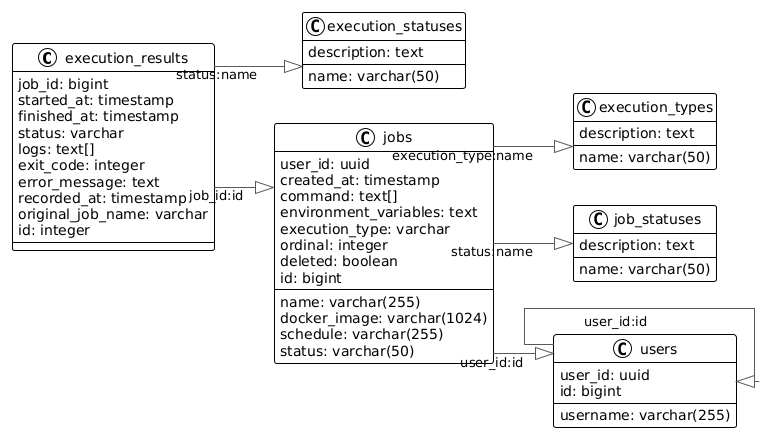

The diagram above was rendered by PlantUML. Its source (embedded in the PNG):
@startuml
!theme plain
left to right direction
skinparam linetype ortho

class execution_results {
   job_id: bigint
   started_at: timestamp
   finished_at: timestamp
   status: varchar
   logs: text[]
   exit_code: integer
   error_message: text
   recorded_at: timestamp
   original_job_name: varchar
   id: integer
}
class execution_statuses {
   description: text
   name: varchar(50)
}
class execution_types {
   description: text
   name: varchar(50)
}
class job_statuses {
   description: text
   name: varchar(50)
}
class jobs {
   user_id: uuid
   name: varchar(255)
   created_at: timestamp
   docker_image: varchar(1024)
   command: text[]
   environment_variables: text
   execution_type: varchar
   schedule: varchar(255)
   status: varchar(50)
   ordinal: integer
   deleted: boolean
   id: bigint
}
class users {
   user_id: uuid
   username: varchar(255)
   id: bigint
}

execution_results   -[#595959,plain]-^  execution_statuses : "status:name"
execution_results   -[#595959,plain]-^  jobs               : "job_id:id"
jobs                -[#595959,plain]-^  execution_types    : "execution_type:name"
jobs                -[#595959,plain]-^  job_statuses       : "status:name"
jobs                -[#595959,plain]-^  users              : "user_id:id"
users               -[#595959,plain]-^  users              : "user_id:id"
@enduml